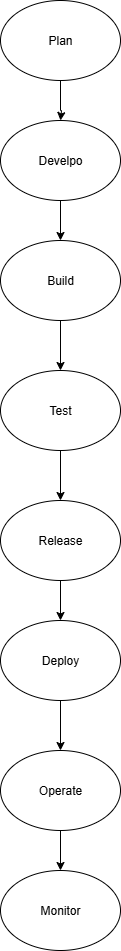

The diagram above was exported from draw.io. Its source (the exported page's mxGraphModel, read from the mxfile embedded in the PNG):
<mxGraphModel dx="1042" dy="510" grid="1" gridSize="10" guides="1" tooltips="1" connect="1" arrows="1" fold="1" page="1" pageScale="1" pageWidth="850" pageHeight="1100" math="0" shadow="0">
  <root>
    <mxCell id="0" />
    <mxCell id="1" parent="0" />
    <mxCell id="Y7OFdbEHO-jxwzrku8Wa-3" value="" style="edgeStyle=orthogonalEdgeStyle;rounded=0;orthogonalLoop=1;jettySize=auto;html=1;" edge="1" parent="1" source="Y7OFdbEHO-jxwzrku8Wa-1">
      <mxGeometry relative="1" as="geometry">
        <mxPoint x="410" y="210" as="targetPoint" />
        <Array as="points">
          <mxPoint x="410" y="200" />
          <mxPoint x="411" y="200" />
        </Array>
      </mxGeometry>
    </mxCell>
    <mxCell id="Y7OFdbEHO-jxwzrku8Wa-1" value="Plan" style="ellipse;whiteSpace=wrap;html=1;" vertex="1" parent="1">
      <mxGeometry x="350" y="90" width="120" height="80" as="geometry" />
    </mxCell>
    <mxCell id="Y7OFdbEHO-jxwzrku8Wa-7" value="" style="edgeStyle=orthogonalEdgeStyle;rounded=0;orthogonalLoop=1;jettySize=auto;html=1;" edge="1" parent="1" source="Y7OFdbEHO-jxwzrku8Wa-4" target="Y7OFdbEHO-jxwzrku8Wa-6">
      <mxGeometry relative="1" as="geometry" />
    </mxCell>
    <mxCell id="Y7OFdbEHO-jxwzrku8Wa-4" value="Develpo" style="ellipse;whiteSpace=wrap;html=1;" vertex="1" parent="1">
      <mxGeometry x="350" y="210" width="120" height="80" as="geometry" />
    </mxCell>
    <mxCell id="Y7OFdbEHO-jxwzrku8Wa-9" value="" style="edgeStyle=orthogonalEdgeStyle;rounded=0;orthogonalLoop=1;jettySize=auto;html=1;" edge="1" parent="1" source="Y7OFdbEHO-jxwzrku8Wa-6" target="Y7OFdbEHO-jxwzrku8Wa-8">
      <mxGeometry relative="1" as="geometry" />
    </mxCell>
    <mxCell id="Y7OFdbEHO-jxwzrku8Wa-6" value="Build" style="ellipse;whiteSpace=wrap;html=1;" vertex="1" parent="1">
      <mxGeometry x="350" y="330" width="120" height="80" as="geometry" />
    </mxCell>
    <mxCell id="Y7OFdbEHO-jxwzrku8Wa-11" value="" style="edgeStyle=orthogonalEdgeStyle;rounded=0;orthogonalLoop=1;jettySize=auto;html=1;" edge="1" parent="1" source="Y7OFdbEHO-jxwzrku8Wa-8" target="Y7OFdbEHO-jxwzrku8Wa-10">
      <mxGeometry relative="1" as="geometry" />
    </mxCell>
    <mxCell id="Y7OFdbEHO-jxwzrku8Wa-8" value="Test" style="ellipse;whiteSpace=wrap;html=1;" vertex="1" parent="1">
      <mxGeometry x="350" y="460" width="120" height="80" as="geometry" />
    </mxCell>
    <mxCell id="Y7OFdbEHO-jxwzrku8Wa-13" value="" style="edgeStyle=orthogonalEdgeStyle;rounded=0;orthogonalLoop=1;jettySize=auto;html=1;" edge="1" parent="1" source="Y7OFdbEHO-jxwzrku8Wa-10" target="Y7OFdbEHO-jxwzrku8Wa-12">
      <mxGeometry relative="1" as="geometry" />
    </mxCell>
    <mxCell id="Y7OFdbEHO-jxwzrku8Wa-10" value="Release" style="ellipse;whiteSpace=wrap;html=1;" vertex="1" parent="1">
      <mxGeometry x="350" y="590" width="120" height="80" as="geometry" />
    </mxCell>
    <mxCell id="Y7OFdbEHO-jxwzrku8Wa-15" value="" style="edgeStyle=orthogonalEdgeStyle;rounded=0;orthogonalLoop=1;jettySize=auto;html=1;" edge="1" parent="1" source="Y7OFdbEHO-jxwzrku8Wa-12" target="Y7OFdbEHO-jxwzrku8Wa-14">
      <mxGeometry relative="1" as="geometry" />
    </mxCell>
    <mxCell id="Y7OFdbEHO-jxwzrku8Wa-12" value="Deploy" style="ellipse;whiteSpace=wrap;html=1;" vertex="1" parent="1">
      <mxGeometry x="350" y="710" width="120" height="80" as="geometry" />
    </mxCell>
    <mxCell id="Y7OFdbEHO-jxwzrku8Wa-17" value="" style="edgeStyle=orthogonalEdgeStyle;rounded=0;orthogonalLoop=1;jettySize=auto;html=1;" edge="1" parent="1" source="Y7OFdbEHO-jxwzrku8Wa-14" target="Y7OFdbEHO-jxwzrku8Wa-16">
      <mxGeometry relative="1" as="geometry" />
    </mxCell>
    <mxCell id="Y7OFdbEHO-jxwzrku8Wa-14" value="Operate" style="ellipse;whiteSpace=wrap;html=1;" vertex="1" parent="1">
      <mxGeometry x="350" y="840" width="120" height="80" as="geometry" />
    </mxCell>
    <mxCell id="Y7OFdbEHO-jxwzrku8Wa-16" value="Monitor" style="ellipse;whiteSpace=wrap;html=1;" vertex="1" parent="1">
      <mxGeometry x="350" y="960" width="120" height="80" as="geometry" />
    </mxCell>
  </root>
</mxGraphModel>